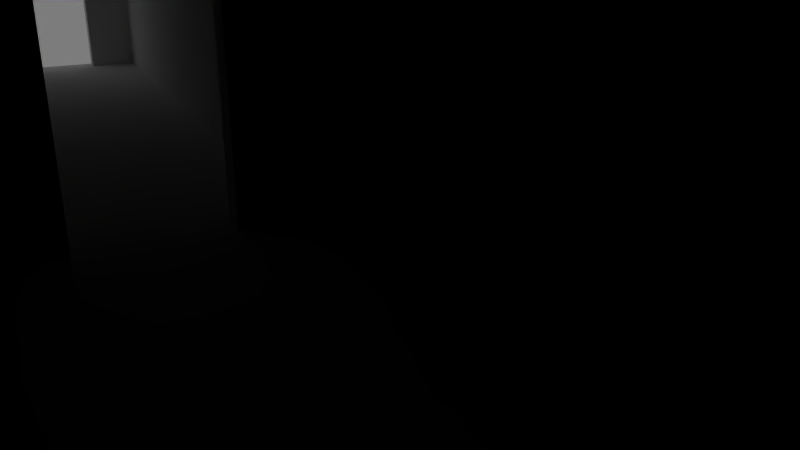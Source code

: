 # Source: DoorLeftRoute.blend  (saved by Blender 2.71.0; exported with 4.5.12 LTS)
import bpy
from mathutils import Matrix  # noqa: F401  (used for matrix-valued properties, if any)

bpy.ops.wm.read_factory_settings(use_empty=True)
scene = bpy.context.scene
scene.name = 'Scene'

# ---- collections
col_collection_1 = bpy.data.collections.new('Collection 1'); scene.collection.children.link(col_collection_1)
col_collection_1.hide_render = True
col_collection_1.hide_viewport = True
col_collection_10 = bpy.data.collections.new('Collection 10'); scene.collection.children.link(col_collection_10)

# ---- materials (node trees are filled in below, after node groups)
mat_room_006 = bpy.data.materials.new('Room.006')
mat_room_006.alpha_threshold = 0.0
mat_room_006.use_transparent_shadow = False
mat_room_006.diffuse_color = (0.7874, 0.7874, 0.7874, 1.0)
mat_room_006.roughness = 0.5
mat_room_006.specular_intensity = 0.0
mat_room_006.line_color = (0.0, 0.0, 0.0, 1.0)
mat_room_011 = bpy.data.materials.new('Room.011')
mat_room_011.alpha_threshold = 0.0
mat_room_011.use_transparent_shadow = False
mat_room_011.diffuse_color = (0.7874, 0.7874, 0.7874, 1.0)
mat_room_011.roughness = 0.5
mat_room_011.specular_intensity = 0.0
mat_room_011.line_color = (0.0, 0.0, 0.0, 1.0)
mat_room_012 = bpy.data.materials.new('Room.012')
mat_room_012.alpha_threshold = 0.0
mat_room_012.use_transparent_shadow = False
mat_room_012.diffuse_color = (0.7874, 0.7874, 0.7874, 1.0)
mat_room_012.roughness = 0.5
mat_room_012.specular_intensity = 0.0
mat_room_012.line_color = (0.0, 0.0, 0.0, 1.0)
mat_room_001 = bpy.data.materials.new('Room.001')
mat_room_001.alpha_threshold = 0.0
mat_room_001.use_transparent_shadow = False
mat_room_001.diffuse_color = (0.7874, 0.7874, 0.7874, 1.0)
mat_room_001.roughness = 0.5
mat_room_001.specular_intensity = 0.0
mat_room_001.line_color = (0.0, 0.0, 0.0, 1.0)
mat_room_013 = bpy.data.materials.new('Room.013')
mat_room_013.alpha_threshold = 0.0
mat_room_013.use_transparent_shadow = False
mat_room_013.diffuse_color = (0.7874, 0.7874, 0.7874, 1.0)
mat_room_013.roughness = 0.5
mat_room_013.specular_intensity = 0.0
mat_room_013.line_color = (0.0, 0.0, 0.0, 1.0)
mat_room_003 = bpy.data.materials.new('Room.003')
mat_room_003.alpha_threshold = 0.0
mat_room_003.use_transparent_shadow = False
mat_room_003.diffuse_color = (0.7874, 0.7874, 0.7874, 1.0)
mat_room_003.roughness = 0.5
mat_room_003.specular_intensity = 0.0
mat_room_003.line_color = (0.0, 0.0, 0.0, 1.0)

# ---- material node trees

# ---- world
world_world = bpy.data.worlds.new('World'); scene.world = world_world
world_world.color = (0.2016, 0.2016, 0.2016)
world_world.use_sun_shadow = False
world_world.sun_shadow_jitter_overblur = 0.0
world_world.cycles.sampling_method = 'MANUAL'
world_world.cycles.sample_map_resolution = 256

# ---- cameras
cam_camera = bpy.data.cameras.new('Camera')
cam_camera.clip_end = 100.0
cam_camera.lens = 35.0
cam_camera.sensor_width = 32.0
cam_camera.sensor_height = 18.0
cam_camera.ortho_scale = 7.314
cam_camera.dof.focus_distance = 0.0
cam_camera.dof.aperture_fstop = 128.0

# ---- meshes
me_buttondoorscorridor = bpy.data.meshes.new('ButtonDoorsCorridor')
me_buttondoorscorridor.from_pydata([(-1.0, -1.0, 0.0), (0.9333, -1.0, 0.0), (-1.0, 1.0, 0.0), (0.9333, 1.0, 0.0), (-1.0, -1.0, 1.0), (0.9333, -1.0, 1.0), (-1.0, 1.0, 1.0), (0.9333, 1.0, 1.0), (0.9333, -0.5, 0.0), (0.9333, 0.5, 0.0), (0.9333, -0.5, 0.9), (0.9333, 0.5, 0.9), (1.0, -1.0, -5.96e-08), (1.0, 1.0, -5.96e-08), (1.0, -1.0, 1.0), (1.0, 1.0, 1.0), (1.0, -0.5, -5.96e-08), (1.0, 0.5, -5.96e-08), (1.0, -0.5, 0.9), (1.0, 0.5, 0.9), (-1.0, 1.0, 0.0), (-2.933, 1.0, 0.0), (-1.0, -1.0, 0.0), (-2.933, -1.0, 0.0), (-1.0, 1.0, 1.0), (-2.933, 1.0, 1.0), (-1.0, -1.0, 1.0), (-2.933, -1.0, 1.0), (-2.933, 0.5, 0.0), (-2.933, -0.5, 0.0), (-2.933, 0.5, 0.9), (-2.933, -0.5, 0.9), (-3.0, 1.0, -5.96e-08), (-3.0, -1.0, -5.96e-08), (-3.0, 1.0, 1.0), (-3.0, -1.0, 1.0), (-3.0, 0.5, -5.96e-08), (-3.0, -0.5, -5.96e-08), (-3.0, 0.5, 0.9), (-3.0, -0.5, 0.9)], [(15, 19), (14, 18), (35, 39), (34, 38)], [(0, 1, 8, 9, 3, 2), (3, 7, 6, 2), (11, 19, 18, 10), (0, 4, 5, 1), (9, 17, 19, 11), (10, 18, 16, 8), (1, 5, 10, 8), (16, 17, 9, 8), (5, 7, 11, 10), (9, 11, 7, 3), (8, 1, 12, 16), (1, 5, 14, 12), (7, 3, 13, 15), (5, 7, 15, 14), (3, 9, 17, 13), (7, 5, 4, 6), (20, 21, 28, 29, 23, 22), (21, 25, 30, 28), (23, 27, 26, 22), (20, 24, 25, 21), (31, 39, 38, 30), (29, 37, 39, 31), (30, 38, 36, 28), (29, 31, 27, 23), (25, 27, 31, 30), (28, 21, 32, 36), (21, 25, 34, 32), (27, 23, 33, 35), (25, 27, 35, 34), (23, 29, 37, 33), (36, 37, 29, 28), (27, 25, 24, 26)])
me_buttondoorscorridor.polygons.foreach_set('material_index', [0, 0, 0, 0, 0, 0, 0, 0, 0, 0, 0, 0, 0, 0, 0, 0, 1, 1, 1, 1, 1, 1, 1, 1, 1, 1, 1, 1, 1, 1, 1, 1])
me_buttondoorscorridor.materials.append(mat_room_006)
me_buttondoorscorridor.materials.append(mat_room_011)
me_buttondoorscorridor.use_remesh_preserve_volume = False
me_buttondoorscorridor.use_remesh_preserve_attributes = False
me_buttondoorscorridor.use_mirror_vertex_groups = False
me_buttondoorscorridor.update()
me_doorsescapec = bpy.data.meshes.new('DoorsEscapeC')
me_doorsescapec.from_pydata([(-1.267, -1.0, 0.0), (0.9333, -1.0, 0.0), (-1.267, 1.0, 0.0), (0.9333, 1.0, 0.0), (-1.267, -1.0, 1.0), (0.9333, -1.0, 1.0), (-1.267, 1.0, 1.0), (0.9333, 1.0, 1.0), (0.9333, -0.5, 0.0), (0.9333, 0.5, 0.0), (0.9333, -0.5, 0.9), (0.9333, 0.5, 0.9), (1.0, -1.0, -5.96e-08), (1.0, 1.0, -5.96e-08), (1.0, -1.0, 1.0), (1.0, 1.0, 1.0), (1.0, -0.5, -5.96e-08), (1.0, 0.5, -5.96e-08), (1.0, -0.5, 0.9), (1.0, 0.5, 0.9), (-1.267, 0.5, 0.0), (-1.267, -0.5, 0.0), (-1.267, 0.5, 0.9), (-1.267, -0.5, 0.9), (-1.333, -1.0, -1.788e-07), (-1.333, 1.0, -1.788e-07), (-1.333, -1.0, 1.0), (-1.333, 1.0, 1.0), (-1.333, 0.5, -1.788e-07), (-1.333, -0.5, -1.788e-07), (-1.333, 0.5, 0.9), (-1.333, -0.5, 0.9)], [(15, 19), (14, 18), (26, 31), (27, 30)], [(0, 1, 8, 9, 3, 2, 20, 21), (9, 11, 7, 3), (3, 7, 6, 2), (0, 4, 5, 1), (11, 19, 18, 10), (9, 17, 19, 11), (10, 18, 16, 8), (16, 17, 9, 8), (1, 5, 10, 8), (5, 7, 11, 10), (8, 1, 12, 16), (1, 5, 14, 12), (7, 3, 13, 15), (5, 7, 15, 14), (3, 9, 17, 13), (2, 6, 22, 20), (23, 31, 30, 22), (21, 29, 31, 23), (22, 30, 28, 20), (20, 2, 25, 28), (4, 0, 24, 26), (2, 6, 27, 25), (6, 4, 26, 27), (0, 21, 29, 24), (6, 4, 23, 22), (21, 23, 4, 0), (28, 29, 21, 20), (4, 6, 7, 5)])
me_doorsescapec.materials.append(mat_room_012)
me_doorsescapec.use_remesh_preserve_volume = False
me_doorsescapec.use_remesh_preserve_attributes = False
me_doorsescapec.use_mirror_vertex_groups = False
me_doorsescapec.update()
me_doorsroom = bpy.data.meshes.new('DoorsRoom')
me_doorsroom.from_pydata([(-1.0, -1.0, 0.0), (1.0, -1.0, 0.0), (-1.0, 1.0, 0.0), (1.0, 1.0, 0.0), (-1.0, -1.0, 2.0), (1.0, -1.0, 2.0), (-1.0, 1.0, 2.0), (1.0, 1.0, 2.0), (-1.0, 0.125, 0.0), (-1.0, -0.125, 0.0), (-1.0, 0.125, 0.9), (-1.0, -0.125, 0.9), (0.125, -1.0, 0.0), (-0.125, -1.0, 0.0), (0.125, -1.0, 0.9), (-0.125, -1.0, 0.9), (-0.125, 1.0, 0.0), (0.125, 1.0, 0.0), (-0.125, 1.0, 0.9), (0.125, 1.0, 0.9)], [], [(0, 13, 12, 1, 3, 17, 16, 2, 8, 9), (4, 6, 7, 5), (16, 18, 6, 2), (1, 5, 7, 3), (12, 14, 5, 1), (9, 11, 4, 0), (6, 4, 11, 10), (6, 10, 8, 2), (5, 14, 15, 4), (4, 15, 13, 0), (6, 18, 19, 7), (7, 19, 17, 3)])
me_doorsroom.materials.append(mat_room_011)
me_doorsroom.use_remesh_preserve_volume = False
me_doorsroom.use_remesh_preserve_attributes = False
me_doorsroom.use_mirror_vertex_groups = False
me_doorsroom.update()
me_observebuttondoorsc = bpy.data.meshes.new('ObserveButtonDoorsC')
me_observebuttondoorsc.from_pydata([(-2.667, 1.0, 0.0), (-2.667, -2.8, 0.0), (-2.0, 1.0, 0.0), (-2.0, -2.8, 0.0), (-2.667, 1.0, 1.0), (-2.667, -2.8, 1.0), (-2.0, 1.0, 1.0), (-2.0, -2.8, 1.0), (-2.5, -2.8, 0.0), (-2.167, -2.8, 0.0), (-2.5, -2.8, 0.9), (-2.167, -2.8, 0.9), (-2.0, -1.0, 1.0), (-2.0, -1.0, 0.0), (-2.667, -3.0, -5.96e-08), (-2.0, -3.0, -5.96e-08), (-2.667, -3.0, 1.0), (-2.0, -3.0, 1.0), (-2.5, -3.0, -5.96e-08), (-2.167, -3.0, -5.96e-08), (-2.5, -3.0, 0.9), (-2.167, -3.0, 0.9), (-2.667, -1.0, 0.0), (0.2667, -1.0, 0.0), (-2.667, 1.0, 0.0), (0.2667, 1.0, 0.0), (-2.667, -1.0, 1.0), (0.2667, -1.0, 1.0), (-2.667, 1.0, 1.0), (0.2667, 1.0, 1.0), (0.2667, -0.5, 0.0), (0.2667, 0.5, 0.0), (0.2667, -0.5, 0.9), (0.2667, 0.5, 0.9), (0.3333, -1.0, -5.96e-08), (0.3333, 1.0, -5.96e-08), (0.3333, -1.0, 1.0), (0.3333, 1.0, 1.0), (0.3333, -0.5, -5.96e-08), (0.3333, 0.5, -5.96e-08), (0.3333, -0.5, 0.9), (0.3333, 0.5, 0.9), (-2.0, -1.0, 0.0), (-2.0, -1.0, 1.0), (-2.0, 1.0, 1.0), (-2.0, 1.0, 0.0), (-0.1667, -1.0, 0.0), (0.1667, -1.0, 0.0), (-0.1667, -1.0, 0.9), (0.1667, -1.0, 0.9), (0.3333, -26.0, 0.0), (-0.9333, -26.0, 0.0), (0.3333, -28.0, 0.0), (-0.9333, -28.0, 0.0), (0.3333, -26.0, 1.0), (-0.9333, -26.0, 1.0), (0.3333, -28.0, 1.0), (-0.9333, -28.0, 1.0), (-0.9333, -26.5, 0.0), (-0.9333, -27.5, 0.0), (-0.9333, -26.5, 0.9), (-0.9333, -27.5, 0.9), (-1.0, -26.0, -5.96e-08), (-1.0, -28.0, -5.96e-08), (-1.0, -26.0, 1.0), (-1.0, -28.0, 1.0), (-1.0, -26.5, -5.96e-08), (-1.0, -27.5, -5.96e-08), (-1.0, -26.5, 0.9), (-1.0, -27.5, 0.9), (-0.3, -26.0, 0.0), (-0.3, -26.0, 1.0), (0.3333, -28.0, 0.0), (0.3333, -1.2, 0.0), (-0.3333, -28.0, 0.0), (-0.3333, -1.2, 0.0), (0.3333, -28.0, 1.0), (0.3333, -1.2, 1.0), (-0.3333, -28.0, 1.0), (-0.3333, -1.2, 1.0), (0.1667, -1.2, 0.0), (-0.1667, -1.2, 0.0), (0.1667, -1.2, 0.9), (-0.1667, -1.2, 0.9), (0.3333, -1.0, -5.96e-08), (-0.3333, -1.0, -5.96e-08), (0.3333, -1.0, 1.0), (-0.3333, -1.0, 1.0), (0.1667, -1.0, -5.96e-08), (-0.1667, -1.0, -5.96e-08), (0.1667, -1.0, 0.9), (-0.1667, -1.0, 0.9), (-0.3333, -26.0, 0.0), (-0.3333, -26.0, 1.0), (0.3333, -26.0, 1.0), (0.3333, -26.0, 0.0)], [(12, 6), (2, 6), (17, 21), (16, 20), (24, 22), (28, 26), (26, 22), (37, 41), (36, 40), (42, 22), (43, 26), (43, 44), (54, 50), (65, 69), (64, 68), (74, 72), (92, 74), (78, 76), (93, 78), (74, 78), (87, 91), (86, 90)], [(0, 1, 8, 9, 3, 13, 2), (1, 5, 10, 8), (3, 7, 12, 13), (11, 21, 20, 10), (0, 4, 5, 1), (9, 19, 21, 11), (10, 20, 18, 8), (18, 19, 9, 8), (9, 11, 7, 3), (5, 7, 11, 10), (8, 1, 14, 18), (1, 5, 16, 14), (7, 3, 15, 17), (5, 7, 17, 16), (3, 9, 19, 15), (5, 4, 6, 7), (23, 25, 45, 42, 46, 47), (38, 39, 31, 30), (25, 29, 44, 28, 24, 45), (33, 41, 40, 32), (43, 27, 49, 48), (31, 33, 29, 25), (31, 39, 41, 33), (32, 40, 38, 30), (30, 23, 34, 38), (23, 27, 36, 34), (29, 25, 35, 37), (27, 29, 37, 36), (25, 31, 39, 35), (27, 29, 33, 32), (23, 27, 32, 30), (42, 43, 48, 46), (23, 47, 49, 27), (50, 70, 51, 58, 59, 53, 52), (59, 61, 57, 53), (53, 57, 56, 52), (70, 71, 55, 51), (61, 69, 68, 60), (59, 67, 69, 61), (60, 68, 66, 58), (66, 67, 59, 58), (51, 55, 60, 58), (55, 57, 61, 60), (58, 51, 62, 66), (51, 55, 64, 62), (57, 53, 63, 65), (55, 57, 65, 64), (53, 59, 67, 63), (56, 57, 55, 71, 54), (73, 75, 92, 95), (81, 83, 79, 75), (79, 93, 92, 75), (72, 76, 94, 77, 73, 95), (83, 91, 90, 82), (81, 89, 91, 83), (82, 90, 88, 80), (88, 89, 81, 80), (73, 77, 82, 80), (77, 79, 83, 82), (80, 73, 84, 88), (73, 77, 86, 84), (79, 75, 85, 87), (77, 79, 87, 86), (75, 81, 89, 85), (93, 79, 77, 94)])
me_observebuttondoorsc.polygons.foreach_set('material_index', [3, 3, 3, 3, 3, 3, 3, 3, 3, 3, 3, 3, 3, 3, 3, 3, 0, 0, 0, 0, 0, 0, 0, 0, 0, 0, 0, 0, 0, 0, 0, 0, 0, 1, 1, 1, 1, 1, 1, 1, 1, 1, 1, 1, 1, 1, 1, 1, 1, 2, 2, 2, 2, 2, 2, 2, 2, 2, 2, 2, 2, 2, 2, 2, 2])
me_observebuttondoorsc.materials.append(mat_room_001)
me_observebuttondoorsc.materials.append(mat_room_011)
me_observebuttondoorsc.materials.append(mat_room_013)
me_observebuttondoorsc.materials.append(mat_room_003)
me_observebuttondoorsc.use_remesh_preserve_volume = False
me_observebuttondoorsc.use_remesh_preserve_attributes = False
me_observebuttondoorsc.use_mirror_vertex_groups = False
me_observebuttondoorsc.update()

# ---- objects
ob_camera = bpy.data.objects.new('Camera', cam_camera)
ob_buttondoorscorridor = bpy.data.objects.new('ButtonDoorsCorridor', me_buttondoorscorridor)
ob_doorsescapec = bpy.data.objects.new('DoorsEscapeC', me_doorsescapec)
ob_doorsroom = bpy.data.objects.new('DoorsRoom', me_doorsroom)
ob_observebuttondoorsc = bpy.data.objects.new('ObserveButtonDoorsC', me_observebuttondoorsc)

# ---- transforms, parenting, visibility, modifiers, constraints
ob_camera.location = (-0.3968, -0.5434, 0.951)
ob_camera.rotation_euler = (1.221, 0.0084, 12.12)
ob_camera.scale = (1.0, 1.0, 1.0)
ob_camera.lock_rotations_4d = False
ob_camera.empty_display_type = 'ARROWS'
ob_camera.color = (0.0, 0.0, 0.0, 0.0)
ob_camera.display_type = 'WIRE'
ob_camera.lineart.crease_threshold = 0.0
ob_buttondoorscorridor.location = (6.5, 0.0, 0.0)
ob_buttondoorscorridor.scale = (1.5, 0.5, 1.0)
ob_buttondoorscorridor.lineart.crease_threshold = 0.0
ob_doorsescapec.location = (0.0, 3.5, 0.0)
ob_doorsescapec.rotation_euler = (0.0, 0.0, 4.712)
ob_doorsescapec.scale = (1.5, 0.5, 1.0)
ob_doorsescapec.lineart.crease_threshold = 0.0
ob_doorsroom.location = (0.0, 0.0, 0.0)
ob_doorsroom.rotation_euler = (0.0, -0.0, -3.142)
ob_doorsroom.scale = (2.0, 2.0, 1.0)
ob_doorsroom.lineart.crease_threshold = 0.0
ob_observebuttondoorsc.location = (13.5, -3.5, 0.0)
ob_observebuttondoorsc.rotation_euler = (0.0, -0.0, -1.571)
ob_observebuttondoorsc.scale = (1.5, 0.5, 1.0)
ob_observebuttondoorsc.lineart.crease_threshold = 0.0

# ---- collection membership
col_collection_1.objects.link(ob_camera)
col_collection_10.objects.link(ob_buttondoorscorridor)
col_collection_10.objects.link(ob_doorsescapec)
col_collection_10.objects.link(ob_doorsroom)
col_collection_10.objects.link(ob_observebuttondoorsc)

# ---- scene / render settings (as saved in the file)
scene.camera = ob_camera
scene.frame_start = 1; scene.frame_end = 250; scene.frame_set(1)
scene.render.engine = 'BLENDER_EEVEE_NEXT'
scene.render.image_settings.color_mode = 'RGB'
scene.render.image_settings.compression = 90
scene.render.resolution_percentage = 50
scene.render.dither_intensity = 0.0
scene.render.bake_margin = 2
scene.cycles.use_denoising = False
scene.cycles.samples = 10
scene.cycles.sampling_pattern = 'TABULATED_SOBOL'
scene.cycles.light_sampling_threshold = 0.0
scene.cycles.use_adaptive_sampling = False
scene.cycles.use_light_tree = False
scene.cycles.blur_glossy = 0.0
scene.cycles.volume_bounces = 1
scene.cycles.pixel_filter_type = 'GAUSSIAN'
scene.cycles.sample_clamp_indirect = 0.0
scene.view_settings.view_transform = 'Standard'
bpy.context.view_layer.update()

# ---- added for rendering (the .blend has no usable light): sun
light_auto_sun = bpy.data.lights.new('AutoSun', 'SUN')
light_auto_sun.energy = 3.0
light_auto_sun.angle = 0.0523599
ob_auto_sun = bpy.data.objects.new('AutoSun', light_auto_sun)
scene.collection.objects.link(ob_auto_sun)
ob_auto_sun.rotation_euler = (0.872665, 0.174533, 0.523599)
bpy.context.view_layer.update()
